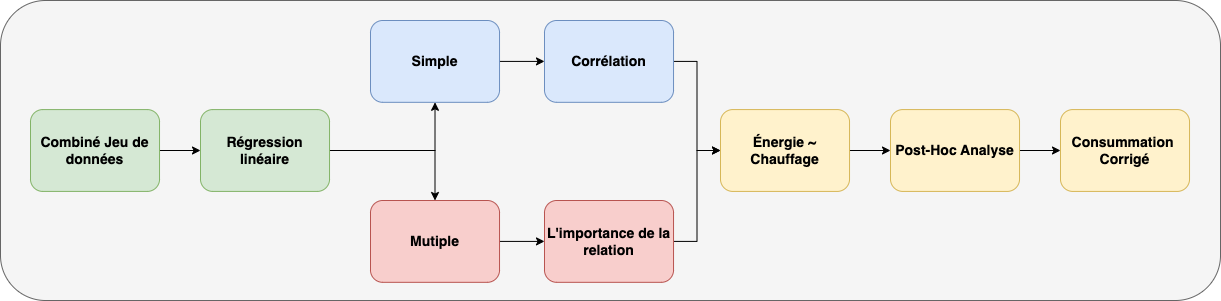

The diagram above was exported from draw.io. Its source (the exported page's mxGraphModel, read from the mxfile embedded in the PNG):
<mxGraphModel dx="2261" dy="796" grid="1" gridSize="10" guides="1" tooltips="1" connect="1" arrows="1" fold="1" page="1" pageScale="1" pageWidth="827" pageHeight="1169" math="0" shadow="0">
  <root>
    <mxCell id="0" />
    <mxCell id="1" parent="0" />
    <mxCell id="bw1dLu6qlgxwUJYhIzTU-1" value="" style="rounded=1;whiteSpace=wrap;html=1;fillColor=#f5f5f5;fontColor=#333333;strokeColor=#666666;fontSize=14;fontStyle=1" parent="1" vertex="1">
      <mxGeometry x="-130" y="130" width="1220" height="300" as="geometry" />
    </mxCell>
    <mxCell id="bw1dLu6qlgxwUJYhIzTU-28" style="edgeStyle=orthogonalEdgeStyle;rounded=0;orthogonalLoop=1;jettySize=auto;html=1;exitX=1;exitY=0.5;exitDx=0;exitDy=0;entryX=0;entryY=0.5;entryDx=0;entryDy=0;" parent="1" source="bw1dLu6qlgxwUJYhIzTU-17" target="bw1dLu6qlgxwUJYhIzTU-22" edge="1">
      <mxGeometry relative="1" as="geometry" />
    </mxCell>
    <mxCell id="bw1dLu6qlgxwUJYhIzTU-17" value="Combiné Jeu de données" style="rounded=1;whiteSpace=wrap;html=1;fillColor=#d5e8d4;strokeColor=#82b366;fontSize=14;fontStyle=1" parent="1" vertex="1">
      <mxGeometry x="-100.00032258064516" y="239.08727272727276" width="129.03225806451613" height="81.81818181818183" as="geometry" />
    </mxCell>
    <mxCell id="bw1dLu6qlgxwUJYhIzTU-33" style="edgeStyle=orthogonalEdgeStyle;rounded=0;orthogonalLoop=1;jettySize=auto;html=1;exitX=1;exitY=0.5;exitDx=0;exitDy=0;entryX=0;entryY=0.5;entryDx=0;entryDy=0;" parent="1" source="bw1dLu6qlgxwUJYhIzTU-19" target="bw1dLu6qlgxwUJYhIzTU-25" edge="1">
      <mxGeometry relative="1" as="geometry" />
    </mxCell>
    <mxCell id="bw1dLu6qlgxwUJYhIzTU-19" value="Corrélation" style="rounded=1;whiteSpace=wrap;html=1;fillColor=#dae8fc;strokeColor=#6c8ebf;fontSize=14;fontStyle=1" parent="1" vertex="1">
      <mxGeometry x="413.99967741935484" y="149.99727272727276" width="129.03225806451613" height="81.81818181818183" as="geometry" />
    </mxCell>
    <mxCell id="bw1dLu6qlgxwUJYhIzTU-34" style="edgeStyle=orthogonalEdgeStyle;rounded=0;orthogonalLoop=1;jettySize=auto;html=1;exitX=1;exitY=0.5;exitDx=0;exitDy=0;entryX=0;entryY=0.5;entryDx=0;entryDy=0;" parent="1" source="bw1dLu6qlgxwUJYhIzTU-20" target="bw1dLu6qlgxwUJYhIzTU-25" edge="1">
      <mxGeometry relative="1" as="geometry" />
    </mxCell>
    <mxCell id="bw1dLu6qlgxwUJYhIzTU-20" value="L'importance de la relation" style="rounded=1;whiteSpace=wrap;html=1;fillColor=#f8cecc;strokeColor=#b85450;fontSize=14;fontStyle=1" parent="1" vertex="1">
      <mxGeometry x="413.99967741935484" y="329.99727272727273" width="129.03225806451613" height="81.81818181818183" as="geometry" />
    </mxCell>
    <mxCell id="bw1dLu6qlgxwUJYhIzTU-29" style="edgeStyle=orthogonalEdgeStyle;rounded=0;orthogonalLoop=1;jettySize=auto;html=1;exitX=1;exitY=0.5;exitDx=0;exitDy=0;entryX=0.5;entryY=1;entryDx=0;entryDy=0;" parent="1" source="bw1dLu6qlgxwUJYhIzTU-22" target="bw1dLu6qlgxwUJYhIzTU-23" edge="1">
      <mxGeometry relative="1" as="geometry" />
    </mxCell>
    <mxCell id="bw1dLu6qlgxwUJYhIzTU-30" style="edgeStyle=orthogonalEdgeStyle;rounded=0;orthogonalLoop=1;jettySize=auto;html=1;exitX=1;exitY=0.5;exitDx=0;exitDy=0;" parent="1" source="bw1dLu6qlgxwUJYhIzTU-22" target="bw1dLu6qlgxwUJYhIzTU-24" edge="1">
      <mxGeometry relative="1" as="geometry" />
    </mxCell>
    <mxCell id="bw1dLu6qlgxwUJYhIzTU-22" value="Régression linéaire" style="rounded=1;whiteSpace=wrap;html=1;fillColor=#d5e8d4;strokeColor=#82b366;fontSize=14;fontStyle=1" parent="1" vertex="1">
      <mxGeometry x="69.99967741935484" y="239.08727272727276" width="129.03225806451613" height="81.81818181818183" as="geometry" />
    </mxCell>
    <mxCell id="bw1dLu6qlgxwUJYhIzTU-31" style="edgeStyle=orthogonalEdgeStyle;rounded=0;orthogonalLoop=1;jettySize=auto;html=1;exitX=1;exitY=0.5;exitDx=0;exitDy=0;entryX=0;entryY=0.5;entryDx=0;entryDy=0;" parent="1" source="bw1dLu6qlgxwUJYhIzTU-23" target="bw1dLu6qlgxwUJYhIzTU-19" edge="1">
      <mxGeometry relative="1" as="geometry" />
    </mxCell>
    <mxCell id="bw1dLu6qlgxwUJYhIzTU-23" value="Simple" style="rounded=1;whiteSpace=wrap;html=1;fillColor=#dae8fc;strokeColor=#6c8ebf;fontSize=14;fontStyle=1" parent="1" vertex="1">
      <mxGeometry x="239.99967741935484" y="149.99727272727276" width="129.03225806451613" height="81.81818181818183" as="geometry" />
    </mxCell>
    <mxCell id="bw1dLu6qlgxwUJYhIzTU-32" style="edgeStyle=orthogonalEdgeStyle;rounded=0;orthogonalLoop=1;jettySize=auto;html=1;exitX=1;exitY=0.5;exitDx=0;exitDy=0;entryX=0;entryY=0.5;entryDx=0;entryDy=0;" parent="1" source="bw1dLu6qlgxwUJYhIzTU-24" target="bw1dLu6qlgxwUJYhIzTU-20" edge="1">
      <mxGeometry relative="1" as="geometry" />
    </mxCell>
    <mxCell id="bw1dLu6qlgxwUJYhIzTU-24" value="Mutiple" style="rounded=1;whiteSpace=wrap;html=1;fillColor=#f8cecc;strokeColor=#b85450;fontSize=14;fontStyle=1" parent="1" vertex="1">
      <mxGeometry x="239.99967741935484" y="329.99727272727273" width="129.03225806451613" height="81.81818181818183" as="geometry" />
    </mxCell>
    <mxCell id="bw1dLu6qlgxwUJYhIzTU-35" style="edgeStyle=orthogonalEdgeStyle;rounded=0;orthogonalLoop=1;jettySize=auto;html=1;exitX=1;exitY=0.5;exitDx=0;exitDy=0;entryX=0;entryY=0.5;entryDx=0;entryDy=0;" parent="1" source="bw1dLu6qlgxwUJYhIzTU-25" target="bw1dLu6qlgxwUJYhIzTU-26" edge="1">
      <mxGeometry relative="1" as="geometry" />
    </mxCell>
    <mxCell id="bw1dLu6qlgxwUJYhIzTU-25" value="Énergie ~ Chauffage" style="rounded=1;whiteSpace=wrap;html=1;fillColor=#fff2cc;strokeColor=#d6b656;fontSize=14;fontStyle=1" parent="1" vertex="1">
      <mxGeometry x="589.9996774193548" y="239.08727272727276" width="129.03225806451613" height="81.81818181818183" as="geometry" />
    </mxCell>
    <mxCell id="bw1dLu6qlgxwUJYhIzTU-36" style="edgeStyle=orthogonalEdgeStyle;rounded=0;orthogonalLoop=1;jettySize=auto;html=1;exitX=1;exitY=0.5;exitDx=0;exitDy=0;" parent="1" source="bw1dLu6qlgxwUJYhIzTU-26" target="bw1dLu6qlgxwUJYhIzTU-27" edge="1">
      <mxGeometry relative="1" as="geometry" />
    </mxCell>
    <mxCell id="bw1dLu6qlgxwUJYhIzTU-26" value="Post-Hoc Analyse" style="rounded=1;whiteSpace=wrap;html=1;fillColor=#fff2cc;strokeColor=#d6b656;fontSize=14;fontStyle=1" parent="1" vertex="1">
      <mxGeometry x="759.9996774193548" y="239.08727272727276" width="129.03225806451613" height="81.81818181818183" as="geometry" />
    </mxCell>
    <mxCell id="bw1dLu6qlgxwUJYhIzTU-27" value="Consummation&amp;nbsp; Corrigé" style="rounded=1;whiteSpace=wrap;html=1;fillColor=#fff2cc;strokeColor=#d6b656;fontSize=14;fontStyle=1" parent="1" vertex="1">
      <mxGeometry x="929.9996774193548" y="239.08727272727276" width="129.03225806451613" height="81.81818181818183" as="geometry" />
    </mxCell>
  </root>
</mxGraphModel>